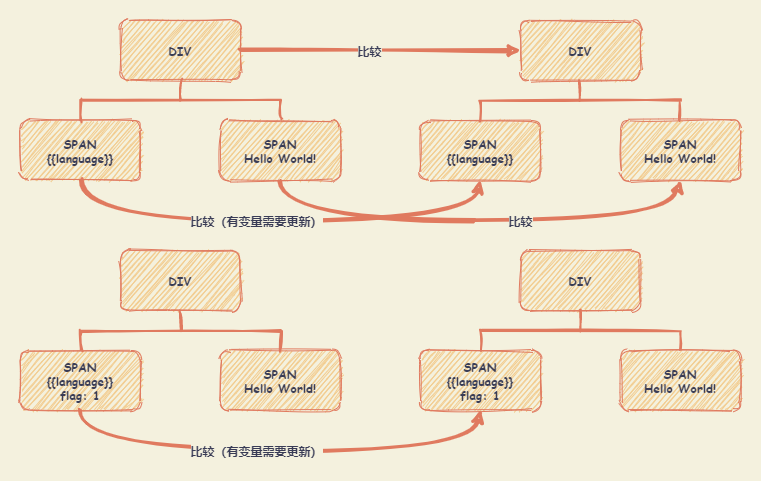

The diagram above was exported from draw.io. Its source (the exported page's mxGraphModel, read from the mxfile embedded in the PNG):
<mxGraphModel dx="978" dy="533" grid="1" gridSize="10" guides="1" tooltips="1" connect="1" arrows="1" fold="1" page="1" pageScale="1" pageWidth="827" pageHeight="1169" background="#F4F1DE" math="0" shadow="0">
  <root>
    <mxCell id="0" />
    <mxCell id="1" parent="0" />
    <mxCell id="2" value="DIV" style="whiteSpace=wrap;html=1;strokeColor=#E07A5F;fillColor=#F2CC8F;fontColor=#393C56;fontFamily=Comic Sans MS;fontStyle=1;sketch=1;rounded=1;" parent="1" vertex="1">
      <mxGeometry x="154" y="50" width="120" height="60" as="geometry" />
    </mxCell>
    <mxCell id="3" value="SPAN&lt;br&gt;{{language}}" style="whiteSpace=wrap;html=1;strokeColor=#E07A5F;fillColor=#F2CC8F;fontColor=#393C56;fontFamily=Comic Sans MS;fontStyle=1;sketch=1;rounded=1;" parent="1" vertex="1">
      <mxGeometry x="54" y="150" width="120" height="60" as="geometry" />
    </mxCell>
    <mxCell id="4" value="SPAN&lt;br&gt;Hello World!" style="whiteSpace=wrap;html=1;strokeColor=#E07A5F;fillColor=#F2CC8F;fontColor=#393C56;fontFamily=Comic Sans MS;fontStyle=1;sketch=1;rounded=1;" parent="1" vertex="1">
      <mxGeometry x="254" y="150" width="120" height="60" as="geometry" />
    </mxCell>
    <mxCell id="5" value="DIV" style="whiteSpace=wrap;html=1;strokeColor=#E07A5F;fillColor=#F2CC8F;fontColor=#393C56;fontFamily=Comic Sans MS;fontStyle=1;sketch=1;rounded=1;" parent="1" vertex="1">
      <mxGeometry x="154" y="280" width="120" height="60" as="geometry" />
    </mxCell>
    <mxCell id="6" value="SPAN&lt;br&gt;{{language}}&lt;br&gt;flag: 1" style="whiteSpace=wrap;html=1;strokeColor=#E07A5F;fillColor=#F2CC8F;fontColor=#393C56;fontFamily=Comic Sans MS;fontStyle=1;sketch=1;rounded=1;" parent="1" vertex="1">
      <mxGeometry x="54" y="380" width="120" height="60" as="geometry" />
    </mxCell>
    <mxCell id="7" value="SPAN&lt;br&gt;Hello World!" style="whiteSpace=wrap;html=1;strokeColor=#E07A5F;fillColor=#F2CC8F;fontColor=#393C56;fontFamily=Comic Sans MS;fontStyle=1;sketch=1;rounded=1;" parent="1" vertex="1">
      <mxGeometry x="254" y="380" width="120" height="60" as="geometry" />
    </mxCell>
    <mxCell id="8" value="DIV" style="whiteSpace=wrap;html=1;strokeColor=#E07A5F;fillColor=#F2CC8F;fontColor=#393C56;fontFamily=Comic Sans MS;fontStyle=1;sketch=1;rounded=1;" parent="1" vertex="1">
      <mxGeometry x="554" y="50" width="120" height="60" as="geometry" />
    </mxCell>
    <mxCell id="9" value="SPAN&lt;br&gt;{{language}}" style="whiteSpace=wrap;html=1;strokeColor=#E07A5F;fillColor=#F2CC8F;fontColor=#393C56;fontFamily=Comic Sans MS;fontStyle=1;sketch=1;rounded=1;" parent="1" vertex="1">
      <mxGeometry x="454" y="150" width="120" height="60" as="geometry" />
    </mxCell>
    <mxCell id="10" value="SPAN&lt;br&gt;Hello World!" style="whiteSpace=wrap;html=1;strokeColor=#E07A5F;fillColor=#F2CC8F;fontColor=#393C56;fontFamily=Comic Sans MS;fontStyle=1;sketch=1;rounded=1;" parent="1" vertex="1">
      <mxGeometry x="654" y="150" width="120" height="60" as="geometry" />
    </mxCell>
    <mxCell id="11" value="DIV" style="whiteSpace=wrap;html=1;strokeColor=#E07A5F;fillColor=#F2CC8F;fontColor=#393C56;fontFamily=Comic Sans MS;fontStyle=1;sketch=1;rounded=1;" parent="1" vertex="1">
      <mxGeometry x="554" y="280" width="120" height="60" as="geometry" />
    </mxCell>
    <mxCell id="12" value="SPAN&lt;br&gt;{{language}}&lt;br&gt;flag: 1" style="whiteSpace=wrap;html=1;strokeColor=#E07A5F;fillColor=#F2CC8F;fontColor=#393C56;fontFamily=Comic Sans MS;fontStyle=1;sketch=1;rounded=1;" parent="1" vertex="1">
      <mxGeometry x="454" y="380" width="120" height="60" as="geometry" />
    </mxCell>
    <mxCell id="13" value="SPAN&lt;br&gt;Hello World!" style="whiteSpace=wrap;html=1;strokeColor=#E07A5F;fillColor=#F2CC8F;fontColor=#393C56;fontFamily=Comic Sans MS;fontStyle=1;sketch=1;rounded=1;" parent="1" vertex="1">
      <mxGeometry x="654" y="380" width="120" height="60" as="geometry" />
    </mxCell>
    <mxCell id="15" value="" style="strokeWidth=2;html=1;shape=mxgraph.flowchart.annotation_2;align=left;labelPosition=right;pointerEvents=1;fontFamily=Comic Sans MS;fillColor=#F2CC8F;strokeColor=#E07A5F;fontColor=#393C56;direction=south;sketch=1;rounded=1;" parent="1" vertex="1">
      <mxGeometry x="114" y="110" width="200" height="40" as="geometry" />
    </mxCell>
    <mxCell id="16" value="" style="strokeWidth=2;html=1;shape=mxgraph.flowchart.annotation_2;align=left;labelPosition=right;pointerEvents=1;fontFamily=Comic Sans MS;fillColor=#F2CC8F;strokeColor=#E07A5F;fontColor=#393C56;direction=south;sketch=1;rounded=1;" parent="1" vertex="1">
      <mxGeometry x="514" y="110" width="200" height="40" as="geometry" />
    </mxCell>
    <mxCell id="17" value="" style="strokeWidth=2;html=1;shape=mxgraph.flowchart.annotation_2;align=left;labelPosition=right;pointerEvents=1;fontFamily=Comic Sans MS;fillColor=#F2CC8F;strokeColor=#E07A5F;fontColor=#393C56;direction=south;sketch=1;rounded=1;" parent="1" vertex="1">
      <mxGeometry x="114" y="340" width="200" height="40" as="geometry" />
    </mxCell>
    <mxCell id="18" value="" style="strokeWidth=2;html=1;shape=mxgraph.flowchart.annotation_2;align=left;labelPosition=right;pointerEvents=1;fontFamily=Comic Sans MS;fillColor=#F2CC8F;strokeColor=#E07A5F;fontColor=#393C56;direction=south;sketch=1;rounded=1;" parent="1" vertex="1">
      <mxGeometry x="514" y="340" width="200" height="40" as="geometry" />
    </mxCell>
    <mxCell id="19" value="" style="endArrow=classic;html=1;strokeColor=#E07A5F;fillColor=#F2CC8F;fontColor=#393C56;exitX=1;exitY=0.5;exitDx=0;exitDy=0;entryX=0;entryY=0.5;entryDx=0;entryDy=0;strokeWidth=3;sketch=1;curved=1;labelBackgroundColor=#F4F1DE;" parent="1" source="2" target="8" edge="1">
      <mxGeometry width="50" height="50" relative="1" as="geometry">
        <mxPoint x="404" y="240" as="sourcePoint" />
        <mxPoint x="454" y="190" as="targetPoint" />
      </mxGeometry>
    </mxCell>
    <mxCell id="21" value="比较" style="edgeLabel;html=1;align=center;verticalAlign=middle;resizable=0;points=[];fontColor=#393C56;fontFamily=Comic Sans MS;fontSize=12;fontStyle=1;sketch=1;rounded=1;labelBackgroundColor=#F4F1DE;" parent="19" vertex="1" connectable="0">
      <mxGeometry x="-0.087" y="1" relative="1" as="geometry">
        <mxPoint as="offset" />
      </mxGeometry>
    </mxCell>
    <mxCell id="24" value="" style="endArrow=classic;html=1;strokeColor=#E07A5F;fillColor=#F2CC8F;fontColor=#393C56;exitX=0.5;exitY=1;exitDx=0;exitDy=0;entryX=0.5;entryY=1;entryDx=0;entryDy=0;strokeWidth=3;sketch=1;curved=1;labelBackgroundColor=#F4F1DE;" parent="1" source="3" target="9" edge="1">
      <mxGeometry width="50" height="50" relative="1" as="geometry">
        <mxPoint x="94" y="239.9999999999999" as="sourcePoint" />
        <mxPoint x="374" y="239.9999999999999" as="targetPoint" />
        <Array as="points">
          <mxPoint x="114" y="250" />
          <mxPoint x="504" y="250" />
        </Array>
      </mxGeometry>
    </mxCell>
    <mxCell id="25" value="比较（有变量需要更新）" style="edgeLabel;html=1;align=center;verticalAlign=middle;resizable=0;points=[];fontColor=#393C56;fontFamily=Comic Sans MS;fontSize=12;fontStyle=1;sketch=1;rounded=1;labelBackgroundColor=#F4F1DE;" parent="24" vertex="1" connectable="0">
      <mxGeometry x="-0.087" y="1" relative="1" as="geometry">
        <mxPoint as="offset" />
      </mxGeometry>
    </mxCell>
    <mxCell id="26" value="" style="endArrow=classic;html=1;strokeColor=#E07A5F;fillColor=#F2CC8F;fontColor=#393C56;exitX=0.5;exitY=1;exitDx=0;exitDy=0;entryX=0.5;entryY=1;entryDx=0;entryDy=0;strokeWidth=3;sketch=1;curved=1;labelBackgroundColor=#F4F1DE;" parent="1" edge="1">
      <mxGeometry width="50" height="50" relative="1" as="geometry">
        <mxPoint x="314" y="209.9999999999999" as="sourcePoint" />
        <mxPoint x="714" y="209.9999999999999" as="targetPoint" />
        <Array as="points">
          <mxPoint x="314" y="250" />
          <mxPoint x="704" y="250" />
        </Array>
      </mxGeometry>
    </mxCell>
    <mxCell id="27" value="比较" style="edgeLabel;html=1;align=center;verticalAlign=middle;resizable=0;points=[];fontColor=#393C56;fontFamily=Comic Sans MS;fontSize=12;fontStyle=1;sketch=1;rounded=1;labelBackgroundColor=#F4F1DE;" parent="26" vertex="1" connectable="0">
      <mxGeometry x="-0.087" y="1" relative="1" as="geometry">
        <mxPoint x="64.71" as="offset" />
      </mxGeometry>
    </mxCell>
    <mxCell id="28" value="" style="endArrow=classic;html=1;strokeColor=#E07A5F;fillColor=#F2CC8F;fontColor=#393C56;exitX=0.5;exitY=1;exitDx=0;exitDy=0;entryX=0.5;entryY=1;entryDx=0;entryDy=0;strokeWidth=3;sketch=1;curved=1;labelBackgroundColor=#F4F1DE;" parent="1" edge="1">
      <mxGeometry width="50" height="50" relative="1" as="geometry">
        <mxPoint x="114" y="439.9999999999999" as="sourcePoint" />
        <mxPoint x="514" y="439.9999999999999" as="targetPoint" />
        <Array as="points">
          <mxPoint x="114" y="480" />
          <mxPoint x="504" y="480" />
        </Array>
      </mxGeometry>
    </mxCell>
    <mxCell id="29" value="比较（有变量需要更新）" style="edgeLabel;html=1;align=center;verticalAlign=middle;resizable=0;points=[];fontColor=#393C56;fontFamily=Comic Sans MS;fontSize=12;fontStyle=1;sketch=1;rounded=1;labelBackgroundColor=#F4F1DE;" parent="28" vertex="1" connectable="0">
      <mxGeometry x="-0.087" y="1" relative="1" as="geometry">
        <mxPoint as="offset" />
      </mxGeometry>
    </mxCell>
    <mxCell id="30" value="" style="shape=ext;double=1;rounded=0;whiteSpace=wrap;html=1;sketch=0;fontSize=12;fontColor=#393C56;fillColor=none;strokeColor=none;" parent="1" vertex="1">
      <mxGeometry x="34" y="30" width="760" height="480" as="geometry" />
    </mxCell>
  </root>
</mxGraphModel>